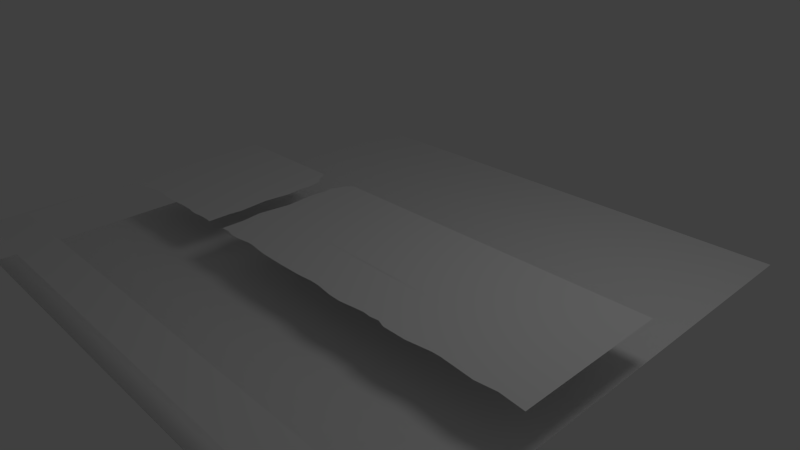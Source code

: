 # Source: tut1.blend  (saved by Blender 2.59.0; exported with 4.5.12 LTS)
import bpy
from mathutils import Matrix  # noqa: F401  (used for matrix-valued properties, if any)

bpy.ops.wm.read_factory_settings(use_empty=True)
scene = bpy.context.scene
scene.name = 'Scene'

# ---- collections
col_collection_1 = bpy.data.collections.new('Collection 1'); scene.collection.children.link(col_collection_1)
col_collection_6 = bpy.data.collections.new('Collection 6'); scene.collection.children.link(col_collection_6)
col_collection_6.hide_render = True
col_collection_6.hide_viewport = True
col_collection_7 = bpy.data.collections.new('Collection 7'); scene.collection.children.link(col_collection_7)
col_collection_7.hide_render = True
col_collection_7.hide_viewport = True
col_collection_16 = bpy.data.collections.new('Collection 16'); scene.collection.children.link(col_collection_16)
col_collection_16.hide_render = True
col_collection_16.hide_viewport = True
col_collection_17 = bpy.data.collections.new('Collection 17'); scene.collection.children.link(col_collection_17)
col_collection_17.hide_render = True
col_collection_17.hide_viewport = True

# ---- world
world_world = bpy.data.worlds.new('World'); scene.world = world_world
world_world.color = (0.05088, 0.05088, 0.05088)
world_world.use_sun_shadow = False
world_world.sun_shadow_jitter_overblur = 0.0
world_world.cycles.sampling_method = 'MANUAL'
world_world.cycles.sample_map_resolution = 256

# ---- cameras
cam_camera = bpy.data.cameras.new('Camera')
cam_camera.clip_end = 100.0
cam_camera.lens = 35.0
cam_camera.ortho_scale = 7.314
cam_camera.dof.focus_distance = 0.0
cam_camera.dof.aperture_fstop = 128.0

# ---- lights
light_lamp = bpy.data.lights.new('Lamp', 'POINT')
light_lamp.transmission_factor = 0.0
light_lamp.cutoff_distance = 30.0
light_lamp.energy = 100.0
light_lamp.shadow_buffer_clip_start = 1.001
light_lamp.shadow_soft_size = 1.0
light_lamp.shadow_maximum_resolution = 0.006
light_lamp.use_absolute_resolution = True
light_lamp.cycles.use_multiple_importance_sampling = False

# ---- meshes
me_plane_002 = bpy.data.meshes.new('Plane.002')
me_plane_002.from_pydata([(-2.035, 2.33, 0.0), (-3.998, 2.325, 0.0), (-3.998, -2.329, 0.0), (3.998, -2.33, 0.0), (3.998, -1.743, 0.0), (-3.923, -1.743, 0.0), (-3.937, -1.473, 0.0), (-3.92, -1.148, 0.0), (-3.94, -0.8935, 0.0), (-3.926, -0.5227, 0.0), (-3.928, -0.2331, 0.0), (-3.897, -0.1042, 0.0), (-3.836, -0.03848, 0.0), (-3.693, -0.03543, 0.0), (-3.386, 0.0473, 0.0), (-3.197, 0.05095, 0.0), (-3.023, 0.03087, 0.0), (-2.557, 0.05399, 0.0), (-2.353, 0.05338, 0.0), (-2.298, 0.04182, 0.0), (-2.156, 0.04243, 0.0), (-1.992, 0.06068, 0.0), (-1.866, 0.05764, 0.0), (-1.804, 0.0479, 0.0), (-1.804, 0.4068, 0.0), (-1.783, 0.5826, 0.0), (-1.823, 1.041, 0.0), (-1.772, 1.447, 0.0), (-1.806, 1.694, 0.0), (-1.786, 1.859, 0.0), (-1.834, 2.092, 0.0), (-1.933, 2.168, 0.0), (-1.972, 2.272, 0.0)], [(0, 1), (1, 2), (2, 3), (3, 4), (4, 5), (5, 6), (6, 7), (7, 8), (8, 9), (9, 10), (10, 11), (11, 12), (12, 13), (13, 14), (14, 15), (15, 16), (16, 17), (17, 18), (18, 19), (19, 20), (20, 21), (21, 22), (22, 23), (23, 24), (24, 25), (25, 26), (26, 27), (27, 28), (28, 29), (29, 30), (30, 31), (31, 32), (0, 32)], [])
me_plane_002.use_remesh_preserve_volume = False
me_plane_002.use_remesh_preserve_attributes = False
me_plane_002.use_mirror_vertex_groups = False
me_plane_002.update()
me_plane_005 = bpy.data.meshes.new('Plane.005')
me_plane_005.from_pydata([(-2.517, 1.163, -7.451e-08), (2.744, 1.158, 2.98e-08), (2.744, -1.146, 2.98e-08), (2.371, -1.107, 4.098e-08), (2.078, -1.143, 5.215e-08), (1.569, -1.099, 5.215e-08), (1.44, -1.101, 5.215e-08), (1.077, -1.153, 5.215e-08), (0.7206, -1.152, 7.078e-08), (0.5969, -1.107, 6.706e-08), (0.4685, -1.125, 6.706e-08), (0.3376, -1.113, 7.451e-08), (-0.04509, -1.163, 7.451e-08), (-0.241, -1.156, 7.451e-08), (-0.5112, -1.117, 7.451e-08), (-0.6529, -1.115, 7.451e-08), (-0.9022, -1.136, 7.451e-08), (-1.282, -1.142, 7.451e-08), (-1.652, -1.137, 7.451e-08), (-1.794, -1.124, 7.451e-08), (-1.949, -1.103, 7.451e-08), (-2.06, -1.101, 7.451e-08), (-2.308, -1.137, 5.588e-08), (-2.413, -1.136, 4.843e-08), (-2.565, -1.109, 3.725e-08), (-2.701, -1.119, 3.725e-08), (-2.701, -0.7581, 3.725e-08), (-2.744, -0.4612, 3.353e-08), (-2.676, 0.01986, 3.353e-08), (-2.714, 0.516, 3.725e-08), (-2.686, 0.7069, 3.725e-08), (-2.709, 0.8562, 3.725e-08), (-2.662, 0.9329, 3.353e-08), (-2.613, 1.074, 2.98e-08), (-2.234, 0.7691, -7.451e-08), (2.113, 0.7999, -7.451e-08), (2.236, -0.3253, -7.451e-08), (0.9567, -0.3408, -7.451e-08), (-0.2147, -0.3253, -7.451e-08), (-1.787, -0.3099, -7.451e-08), (-2.095, 0.09083, -7.451e-08)], [], [(0, 33, 34), (32, 34, 33), (31, 34, 32), (30, 34, 31), (30, 40, 34), (29, 40, 30), (28, 40, 29), (28, 39, 40), (27, 39, 28), (26, 39, 27), (25, 39, 26), (24, 39, 25), (23, 39, 24), (22, 39, 23), (21, 39, 22), (20, 39, 21), (19, 39, 20), (18, 39, 19), (17, 39, 18), (16, 39, 17), (15, 39, 16), (15, 38, 39), (14, 38, 15), (13, 38, 14), (12, 38, 13), (11, 38, 12), (11, 37, 38), (10, 37, 11), (9, 37, 10), (8, 37, 9), (7, 37, 8), (6, 37, 7), (5, 37, 6), (4, 37, 5), (4, 36, 37), (3, 36, 4), (2, 36, 3), (1, 36, 2), (1, 35, 36), (1, 34, 35), (0, 34, 1), (34, 40, 35), (35, 40, 39), (35, 39, 36), (36, 39, 37)])
me_plane_005.polygons.foreach_set('use_smooth', [True] * 45)
_uv = me_plane_005.uv_layers.new(name='UVTex')
_uv.uv.foreach_set('vector', [0.3422, 0.5822, 0.3304, 0.5713, 0.3777, 0.5333, 0.3244, 0.5537, 0.3777, 0.5333, 0.3304, 0.5713, 0.3184, 0.5441, 0.3777, 0.5333, 0.3244, 0.5537, 0.3213, 0.5255, 0.3777, 0.5333, 0.3184, 0.5441, 0.3213, 0.5255, 0.395, 0.4486, 0.3777, 0.5333, 0.3178, 0.5017, 0.395, 0.4486, 0.3213, 0.5255, 0.3225, 0.4396, 0.395, 0.4486, 0.3178, 0.5017, 0.3225, 0.4396, 0.4335, 0.3987, 0.395, 0.4486, 0.3145, 0.3798, 0.4335, 0.3987, 0.3225, 0.4396, 0.3195, 0.3428, 0.4335, 0.3987, 0.3145, 0.3798, 0.3199, 0.2977, 0.4335, 0.3987, 0.3195, 0.3428, 0.3355, 0.2987, 0.4335, 0.3987, 0.3199, 0.2977, 0.3554, 0.2956, 0.4335, 0.3987, 0.3355, 0.2987, 0.3696, 0.2955, 0.4335, 0.3987, 0.3554, 0.2956, 0.3999, 0.2997, 0.4335, 0.3987, 0.3696, 0.2955, 0.4143, 0.2995, 0.4335, 0.3987, 0.3999, 0.2997, 0.4324, 0.2968, 0.4335, 0.3987, 0.4143, 0.2995, 0.4504, 0.2949, 0.4335, 0.3987, 0.4324, 0.2968, 0.4968, 0.2936, 0.4335, 0.3987, 0.4504, 0.2949, 0.5441, 0.2953, 0.4335, 0.3987, 0.4968, 0.2936, 0.5752, 0.2973, 0.4335, 0.3987, 0.5441, 0.2953, 0.5752, 0.2973, 0.6296, 0.3967, 0.4335, 0.3987, 0.5926, 0.298, 0.6296, 0.3967, 0.5752, 0.2973, 0.6263, 0.2931, 0.6296, 0.3967, 0.5926, 0.298, 0.6579, 0.2925, 0.6296, 0.3967, 0.6263, 0.2931, 0.6995, 0.2982, 0.6296, 0.3967, 0.6579, 0.2925, 0.6995, 0.2982, 0.7757, 0.3948, 0.6296, 0.3967, 0.7158, 0.2965, 0.7757, 0.3948, 0.6995, 0.2982, 0.7321, 0.2987, 0.7757, 0.3948, 0.7158, 0.2965, 0.7467, 0.2936, 0.7757, 0.3948, 0.7321, 0.2987, 0.7989, 0.2942, 0.7757, 0.3948, 0.7467, 0.2936, 0.8357, 0.2993, 0.7757, 0.3948, 0.7989, 0.2942, 0.8523, 0.2997, 0.7757, 0.3948, 0.8357, 0.2993, 0.9173, 0.294, 0.7757, 0.3948, 0.8523, 0.2997, 0.9173, 0.294, 0.9353, 0.3967, 0.7757, 0.3948, 0.9518, 0.2993, 0.9353, 0.3967, 0.9173, 0.294, 0.9999, 0.2947, 0.9353, 0.3967, 0.9518, 0.2993, 1.0, 0.582, 0.9353, 0.3967, 0.9999, 0.2947, 1.0, 0.582, 0.9199, 0.5371, 0.9353, 0.3967, 1.0, 0.582, 0.3777, 0.5333, 0.9199, 0.5371, 0.3422, 0.5822, 0.3777, 0.5333, 1.0, 0.582, 0.3777, 0.5333, 0.395, 0.4486, 0.9199, 0.5371, 0.9199, 0.5371, 0.395, 0.4486, 0.4335, 0.3987, 0.9199, 0.5371, 0.4335, 0.3987, 0.9353, 0.3967, 0.9353, 0.3967, 0.4335, 0.3987, 0.7757, 0.3948])
me_plane_005.use_remesh_preserve_volume = False
me_plane_005.use_remesh_preserve_attributes = False
me_plane_005.use_mirror_vertex_groups = False
me_plane_005.update()
me_plane_004 = bpy.data.meshes.new('Plane.004')
me_plane_004.from_pydata([(-2.517, 1.163, -7.451e-08), (2.744, 1.158, 2.98e-08), (2.744, -1.146, 2.98e-08), (2.371, -1.107, 4.098e-08), (2.078, -1.143, 5.215e-08), (1.569, -1.099, 5.215e-08), (1.44, -1.101, 5.215e-08), (1.077, -1.153, 5.215e-08), (0.7206, -1.152, 7.078e-08), (0.5969, -1.107, 6.706e-08), (0.4685, -1.125, 6.706e-08), (0.3376, -1.113, 7.451e-08), (-0.04509, -1.163, 7.451e-08), (-0.241, -1.156, 7.451e-08), (-0.5112, -1.117, 7.451e-08), (-0.6529, -1.115, 7.451e-08), (-0.9022, -1.136, 7.451e-08), (-1.282, -1.142, 7.451e-08), (-1.652, -1.137, 7.451e-08), (-1.794, -1.124, 7.451e-08), (-1.949, -1.103, 7.451e-08), (-2.06, -1.101, 7.451e-08), (-2.308, -1.137, 5.588e-08), (-2.413, -1.136, 4.843e-08), (-2.565, -1.109, 3.725e-08), (-2.701, -1.119, 3.725e-08), (-2.701, -0.7581, 3.725e-08), (-2.744, -0.4612, 3.353e-08), (-2.676, 0.01986, 3.353e-08), (-2.714, 0.516, 3.725e-08), (-2.686, 0.7069, 3.725e-08), (-2.709, 0.8562, 3.725e-08), (-2.662, 0.9329, 3.353e-08), (-2.613, 1.074, 2.98e-08)], [(1, 0), (2, 1), (3, 2), (3, 4), (5, 4), (5, 6), (7, 6), (7, 8), (9, 8), (9, 10), (11, 10), (11, 12), (12, 13), (14, 13), (14, 15), (15, 16), (16, 17), (18, 17), (18, 19), (20, 19), (20, 21), (22, 21), (22, 23), (23, 24), (25, 24), (26, 25), (26, 27), (28, 27), (29, 28), (30, 29), (30, 31), (32, 31), (33, 32), (33, 0)], [])
me_plane_004.use_remesh_preserve_volume = False
me_plane_004.use_remesh_preserve_attributes = False
me_plane_004.use_mirror_vertex_groups = False
me_plane_004.update()
me_plane_003 = bpy.data.meshes.new('Plane.003')
me_plane_003.from_pydata([(-0.9997, 2.325, 5.341e-05), (-0.5091, 2.329, 5.341e-05), (-0.4929, 2.271, 5.341e-05), (-0.4831, 2.166, 5.341e-05), (-0.4587, 2.091, 5.341e-05), (-0.447, 1.859, 5.341e-05), (-0.4514, 1.695, 5.341e-05), (-0.4434, 1.446, 5.341e-05), (-0.4555, 1.041, 5.341e-05), (-0.4457, 0.583, 5.341e-05), (-0.4514, 0.4002, 5.341e-05), (-0.4516, 0.04782, 5.341e-05), (-0.4737, 0.05701, 5.341e-05), (-0.509, 0.05617, 5.341e-05), (-0.5407, 0.04031, 5.341e-05), (-0.5743, 0.04031, 5.341e-05), (-0.5898, 0.05534, 5.341e-05), (-0.6401, 0.05617, 5.341e-05), (-0.7163, 0.03446, 5.341e-05), (-0.7572, 0.03279, 5.341e-05), (-0.8054, 0.0545, 5.341e-05), (-0.8379, 0.0545, 5.341e-05), (-0.9241, -0.03984, 5.341e-05), (-0.9594, -0.03817, 5.341e-05), (-0.9744, -0.1058, 5.341e-05), (-0.9824, -0.2344, 5.341e-05), (-0.9815, -0.4615, 5.341e-05), (-0.9832, -0.7595, 5.341e-05), (-0.9853, -0.8948, 5.341e-05), (-0.9805, -1.144, 5.341e-05), (-0.9845, -1.468, 5.341e-05), (-0.9813, -1.744, 5.341e-05), (0.9998, -1.744, 5.341e-05), (0.9995, -2.329, 5.341e-05), (-0.9998, -2.329, 5.341e-05), (-0.5315, 1.914, -5.341e-05), (-0.9361, 1.927, -5.341e-05), (-0.9329, 0.3516, -5.341e-05), (-0.5261, 0.3129, -5.341e-05), (-0.9919, -0.5567, -5.293e-05)], [], [(2, 35, 3), (3, 35, 4), (4, 35, 5), (5, 35, 6), (6, 35, 7), (7, 35, 8), (8, 35, 38), (8, 38, 9), (9, 38, 10), (10, 38, 11), (12, 38, 13), (11, 38, 12), (13, 38, 14), (14, 38, 15), (16, 38, 37), (16, 37, 17), (17, 37, 18), (18, 37, 19), (19, 37, 20), (20, 37, 21), (21, 37, 22), (22, 37, 23), (0, 37, 36), (0, 23, 37), (0, 24, 23), (26, 39, 27), (25, 39, 26), (27, 39, 28), (0, 25, 24), (1, 35, 2), (0, 35, 1), (0, 36, 35), (0, 39, 25), (0, 34, 39), (28, 39, 34), (28, 34, 29), (29, 34, 30), (30, 34, 31), (32, 34, 33), (31, 34, 32), (35, 36, 37, 38), (15, 38, 16)])
me_plane_003.polygons.foreach_set('use_smooth', [True] * 42)
_uv = me_plane_003.uv_layers.new(name='UVTex')
_uv.uv.foreach_set('vector', [0.254, 0.5744, 0.2351, 0.5307, 0.2588, 0.5616, 0.2588, 0.5616, 0.2351, 0.5307, 0.2708, 0.5524, 0.2708, 0.5524, 0.2351, 0.5307, 0.2769, 0.5238, 0.2769, 0.5238, 0.2351, 0.5307, 0.2744, 0.5033, 0.2744, 0.5033, 0.2351, 0.5307, 0.2777, 0.473, 0.2777, 0.473, 0.2351, 0.5307, 0.2725, 0.4218, 0.2725, 0.4218, 0.2351, 0.5307, 0.2378, 0.3308, 0.2725, 0.4218, 0.2378, 0.3308, 0.2766, 0.365, 0.2766, 0.365, 0.2378, 0.3308, 0.2743, 0.3415, 0.2743, 0.3415, 0.2378, 0.3308, 0.2741, 0.2978, 0.2639, 0.299, 0.2378, 0.3308, 0.2464, 0.2983, 0.2741, 0.2978, 0.2378, 0.3308, 0.2639, 0.299, 0.2464, 0.2983, 0.2378, 0.3308, 0.2315, 0.2971, 0.2315, 0.2971, 0.2378, 0.3308, 0.2135, 0.2971, 0.2061, 0.2986, 0.2378, 0.3308, 0.03475, 0.3357, 0.2061, 0.2986, 0.03475, 0.3357, 0.181, 0.2983, 0.181, 0.2983, 0.03475, 0.3357, 0.1439, 0.2957, 0.1439, 0.2957, 0.03475, 0.3357, 0.1222, 0.2957, 0.1222, 0.2957, 0.03475, 0.3357, 0.09501, 0.2983, 0.09501, 0.2983, 0.03475, 0.3357, 0.08131, 0.298, 0.08131, 0.298, 0.03475, 0.3357, 0.03912, 0.2868, 0.03912, 0.2868, 0.03475, 0.3357, 0.0215, 0.287, 1.206e-05, 0.5821, 0.03475, 0.3357, 0.03313, 0.5323, 1.206e-05, 0.5821, 0.0215, 0.287, 0.03475, 0.3357, 1.206e-05, 0.5821, 0.014, 0.2786, 0.0215, 0.287, 0.009145, 0.2336, 0.005281, 0.2223, 0.008443, 0.1971, 0.008663, 0.2628, 0.005281, 0.2223, 0.009145, 0.2336, 0.008443, 0.1971, 0.005281, 0.2223, 0.007335, 0.1803, 1.206e-05, 0.5821, 0.008663, 0.2628, 0.014, 0.2786, 0.2459, 0.5822, 0.2351, 0.5307, 0.254, 0.5744, 1.206e-05, 0.5821, 0.2351, 0.5307, 0.2459, 0.5822, 1.206e-05, 0.5821, 0.03313, 0.5323, 0.2351, 0.5307, 1.206e-05, 0.5821, 0.005281, 0.2223, 0.008663, 0.2628, 1.206e-05, 0.5821, 2.788e-05, 9.84e-06, 0.005281, 0.2223, 0.007335, 0.1803, 0.005281, 0.2223, 2.788e-05, 9.84e-06, 0.007335, 0.1803, 2.788e-05, 9.84e-06, 0.01045, 0.1487, 0.01045, 0.1487, 2.788e-05, 9.84e-06, 0.008997, 0.1085, 0.008997, 0.1085, 2.788e-05, 9.84e-06, 0.009577, 0.07338, 1.0, 0.0737, 2.788e-05, 9.84e-06, 1.0, 0.0005218, 0.009577, 0.07338, 2.788e-05, 9.84e-06, 1.0, 0.0737, 0.2351, 0.5307, 0.03313, 0.5323, 0.03475, 0.3357, 0.2378, 0.3308, 0.2135, 0.2971, 0.2378, 0.3308, 0.2061, 0.2986])
me_plane_003.use_remesh_preserve_volume = False
me_plane_003.use_remesh_preserve_attributes = False
me_plane_003.use_mirror_vertex_groups = False
me_plane_003.update()
me_plane = bpy.data.meshes.new('Plane')
me_plane.from_pydata([(-1.0, -1.0, -0.05), (-1.0, 1.0, -0.05), (1.0, 1.0, -0.05), (1.0, -1.0, -0.05)], [], [(0, 3, 2, 1)])
_uv = me_plane.uv_layers.new(name='UVTex')
_uv.uv.foreach_set('vector', [0.0, 0.0, 1.0, 0.0, 1.0, 1.0, 0.0, 1.0])
me_plane.use_remesh_preserve_volume = False
me_plane.use_remesh_preserve_attributes = False
me_plane.use_mirror_vertex_groups = False
me_plane.update()

# ---- objects
ob_plane_001 = bpy.data.objects.new('Plane.001', me_plane_002)
ob_plane_004 = bpy.data.objects.new('Plane.004', me_plane_005)
ob_plane_003 = bpy.data.objects.new('Plane.003', me_plane_004)
ob_plane_002 = bpy.data.objects.new('Plane.002', me_plane_003)
ob_plane = bpy.data.objects.new('Plane', me_plane)
ob_lamp = bpy.data.objects.new('Lamp', light_lamp)
ob_camera = bpy.data.objects.new('Camera', cam_camera)

# ---- transforms, parenting, visibility, modifiers, constraints
ob_plane_001.location = (-0.0008011, -1.671, 0.8736)
ob_plane_001.lineart.crease_threshold = 0.0
ob_plane_004.location = (1.257, -0.5053, 0.4215)
ob_plane_004.lineart.crease_threshold = 0.0
ob_plane_003.location = (1.256, -0.5049, 0.881)
ob_plane_003.lineart.crease_threshold = 0.0
ob_plane_002.location = (-0.0001342, -1.671, 0.4025)
ob_plane_002.scale = (4.0, 1.0, 1.0)
ob_plane_002.lineart.crease_threshold = 0.0
ob_plane.location = (0.0, 0.0, 0.0)
ob_plane.scale = (4.0, 4.0, 4.0)
ob_plane.lineart.crease_threshold = 0.0
ob_lamp.location = (4.076, 1.005, 5.904)
ob_lamp.rotation_euler = (0.6503, 0.05522, 1.866)
ob_lamp.lock_rotations_4d = False
ob_lamp.empty_display_type = 'ARROWS'
ob_lamp.color = (0.0, 0.0, 0.0, 0.0)
ob_lamp.lineart.crease_threshold = 0.0
ob_camera.location = (7.481, -6.508, 5.344)
ob_camera.rotation_euler = (1.109, 0.01082, 0.8149)
ob_camera.lock_rotations_4d = False
ob_camera.empty_display_type = 'ARROWS'
ob_camera.color = (0.0, 0.0, 0.0, 0.0)
ob_camera.display_type = 'WIRE'
ob_camera.lineart.crease_threshold = 0.0

# ---- collection membership
col_collection_1.objects.link(ob_plane_001)
col_collection_1.objects.link(ob_plane_004)
col_collection_1.objects.link(ob_plane_003)
col_collection_1.objects.link(ob_plane_002)
col_collection_1.objects.link(ob_plane)
col_collection_1.objects.link(ob_lamp)
col_collection_1.objects.link(ob_camera)
col_collection_6.objects.link(ob_plane_003)
col_collection_7.objects.link(ob_plane_004)
col_collection_16.objects.link(ob_plane_001)
col_collection_17.objects.link(ob_plane_002)

# ---- scene / render settings (as saved in the file)
scene.camera = ob_camera
scene.frame_start = 1; scene.frame_end = 250; scene.frame_set(-2)
scene.render.engine = 'BLENDER_EEVEE_NEXT'
scene.render.image_settings.color_mode = 'RGB'
scene.render.image_settings.compression = 90
scene.render.resolution_percentage = 50
scene.render.dither_intensity = 0.0
scene.render.bake_margin = 2
scene.render.bake_bias = 0.0
scene.cycles.use_denoising = False
scene.cycles.samples = 10
scene.cycles.sampling_pattern = 'TABULATED_SOBOL'
scene.cycles.light_sampling_threshold = 0.0
scene.cycles.use_adaptive_sampling = False
scene.cycles.use_light_tree = False
scene.cycles.blur_glossy = 0.0
scene.cycles.volume_bounces = 1
scene.cycles.pixel_filter_type = 'GAUSSIAN'
scene.cycles.sample_clamp_indirect = 0.0
scene.view_settings.view_transform = 'Standard'
bpy.context.view_layer.update()
